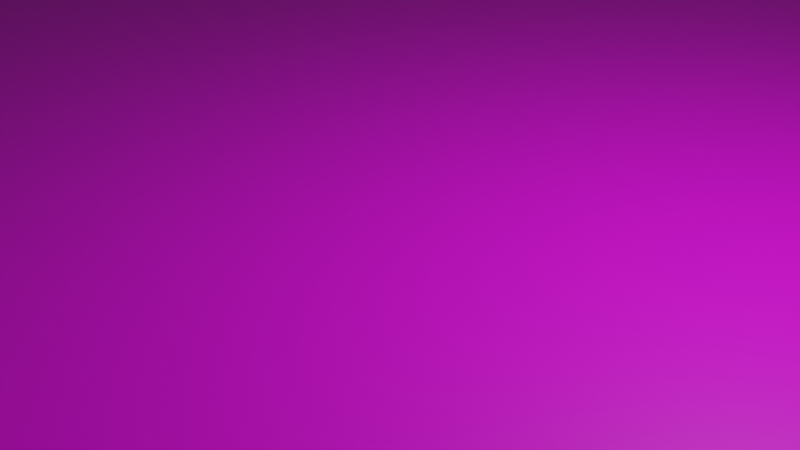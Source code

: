 # Source: Piso2.blend  (saved by Blender 3.6.13; exported with 4.5.12 LTS)
import bpy
from mathutils import Matrix  # noqa: F401  (used for matrix-valued properties, if any)

bpy.ops.wm.read_factory_settings(use_empty=True)
scene = bpy.context.scene
scene.name = 'Scene'

# ---- collections
col_collection = bpy.data.collections.new('Collection'); scene.collection.children.link(col_collection)

# ---- images (referenced by path relative to the original .blend; pixels are not part of the script)
import os
ASSET_DIR = os.environ.get("B2B_ASSET_DIR", "")  # directory of the original .blend (textures are referenced by path, not embedded)
HERE = os.path.dirname(os.path.abspath(__file__))  # packed textures are extracted next to this script under _unpacked/

def load_image(name, relpath, width, height, colorspace="sRGB"):
    """Load a texture the original file referenced (path relative to the .blend, or extracted next to this script)."""
    p = next((c for c in (os.path.join(HERE, relpath), os.path.join(ASSET_DIR, relpath)) if relpath and os.path.exists(c)), "")
    if p:
        img = bpy.data.images.load(p, check_existing=True)
        img.name = name
    else:  # same state as the original file: an image datablock whose file is absent (Cycles renders it pink)
        img = bpy.data.images.new(name, width, height)
        img.source = "FILE"
        img.filepath = "//" + (relpath or name)
    img.colorspace_settings.name = colorspace
    return img
img_piso2_png_001 = load_image('piso2.png.001', 'piso2.png', 1024, 1024, 'sRGB')

# ---- materials (node trees are filled in below, after node groups)
mat_material = bpy.data.materials.new('Material')
mat_material.alpha_threshold = 0.0
mat_material.use_transparent_shadow = False
mat_material.roughness = 0.5
mat_material.line_color = (0.0, 0.0, 0.0, 1.0)

# ---- material node trees
mat_material.use_nodes = True; mat_material.node_tree.nodes.clear()
_N = mat_material.node_tree.nodes; _L = mat_material.node_tree.links
n0 = _N.new('ShaderNodeOutputMaterial'); n0.name = 'Material Output'; n0.location = (300, 300)
n1 = _N.new('ShaderNodeBsdfPrincipled'); n1.name = 'Principled BSDF'; n1.location = (10, 300)
n1.distribution = 'GGX'
n1.subsurface_method = 'RANDOM_WALK_SKIN'
n1.inputs[3].default_value = 1.45
n1.inputs[27].default_value = (0.0, 0.0, 0.0, 1.0)
n1.inputs[28].default_value = 1.0
n2 = _N.new('ShaderNodeTexImage'); n2.name = 'Image Texture'; n2.location = (-343, 240)
n2.image = img_piso2_png_001
_L.new(n1.outputs[0], n0.inputs[0])
_L.new(n2.outputs[0], n1.inputs[0])
n0.is_active_output = True

# ---- world
world_world = bpy.data.worlds.new('World'); scene.world = world_world
world_world.use_nodes = True; world_world.node_tree.nodes.clear()
_N = world_world.node_tree.nodes; _L = world_world.node_tree.links
n0 = _N.new('ShaderNodeOutputWorld'); n0.name = 'World Output'; n0.location = (300, 300)
n1 = _N.new('ShaderNodeBackground'); n1.name = 'Background'; n1.location = (10, 300)
n1.inputs[0].default_value = (0.05088, 0.05088, 0.05088, 1.0)
_L.new(n1.outputs[0], n0.inputs[0])
n0.is_active_output = True
world_world.color = (0.05088, 0.05088, 0.05088)
world_world.use_sun_shadow = False
world_world.sun_shadow_jitter_overblur = 0.0

# ---- cameras
cam_camera = bpy.data.cameras.new('Camera')
cam_camera.clip_end = 100.0
cam_camera.ortho_scale = 7.314

# ---- lights
light_light = bpy.data.lights.new('Light', 'POINT')
light_light.transmission_factor = 0.0
light_light.energy = 1000.0
light_light.shadow_soft_size = 0.1
light_light.shadow_maximum_resolution = 0.006
light_light.use_absolute_resolution = True

# ---- meshes
me_cube = bpy.data.meshes.new('Cube')
me_cube.from_pydata([(1.0, 1.0, 1.0), (1.0, 1.0, -1.0), (1.0, -1.0, 1.0), (1.0, -1.0, -1.0), (-1.0, 1.0, 1.0), (-1.0, 1.0, -1.0), (-1.0, -1.0, 1.0), (-1.0, -1.0, -1.0)], [], [(0, 4, 6, 2), (3, 2, 6, 7), (7, 6, 4, 5), (5, 1, 3, 7), (1, 0, 2, 3), (5, 4, 0, 1)])
_uv = me_cube.uv_layers.new(name='UVMap')
_uv.uv.foreach_set('vector', [0.625, 0.5, 0.875, 0.5, 0.875, 0.75, 0.625, 0.75, 0.375, 0.75, 0.625, 0.75, 0.625, 1.0, 0.375, 1.0, 0.375, 0.0, 0.625, 0.0, 0.625, 0.25, 0.375, 0.25, 0.125, 0.5, 0.375, 0.5, 0.375, 0.75, 0.125, 0.75, 0.375, 0.5, 0.625, 0.5, 0.625, 0.75, 0.375, 0.75, 0.375, 0.25, 0.625, 0.25, 0.625, 0.5, 0.375, 0.5])
me_cube.materials.append(mat_material)
me_cube.use_mirror_vertex_groups = False
me_cube.update()

# ---- objects
ob_cube = bpy.data.objects.new('Cube', me_cube)
ob_light = bpy.data.objects.new('Light', light_light)
ob_camera = bpy.data.objects.new('Camera', cam_camera)

# ---- transforms, parenting, visibility, modifiers, constraints
ob_cube.location = (0.0, 0.0, 0.0)
ob_cube.scale = (27.51, 28.95, 0.1166)
ob_cube.lock_rotations_4d = False
ob_cube.empty_display_type = 'ARROWS'
ob_cube.lineart.crease_threshold = 0.0
ob_light.location = (4.076, 1.005, 5.904)
ob_light.rotation_euler = (0.6503, 0.05522, 1.866)
ob_light.lock_rotations_4d = False
ob_light.empty_display_type = 'ARROWS'
ob_light.color = (0.0, 0.0, 0.0, 0.0)
ob_light.lineart.crease_threshold = 0.0
ob_camera.location = (7.359, -6.926, 4.958)
ob_camera.rotation_euler = (1.109, 0.0, 0.8149)
ob_camera.lock_rotations_4d = False
ob_camera.empty_display_type = 'ARROWS'
ob_camera.color = (0.0, 0.0, 0.0, 0.0)
ob_camera.display_type = 'WIRE'
ob_camera.lineart.crease_threshold = 0.0

# ---- collection membership
col_collection.objects.link(ob_cube)
col_collection.objects.link(ob_light)
col_collection.objects.link(ob_camera)

# ---- scene / render settings (as saved in the file)
scene.camera = ob_camera
scene.frame_start = 1; scene.frame_end = 250; scene.frame_set(1)
scene.render.engine = 'BLENDER_EEVEE_NEXT'
scene.cycles.sampling_pattern = 'TABULATED_SOBOL'
scene.view_settings.view_transform = 'Filmic'
bpy.context.view_layer.update()
